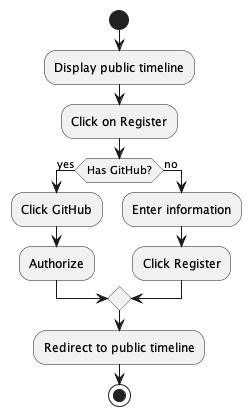

The diagram above was rendered by PlantUML. Its source (embedded in the PNG):
@startuml
start
:Display public timeline;
:Click on Register;
if (Has GitHub?) then (yes)
    :Click GitHub;
    :Authorize;
else (no)
    :Enter information;
    :Click Register;
endif
:Redirect to public timeline;
stop
@enduml